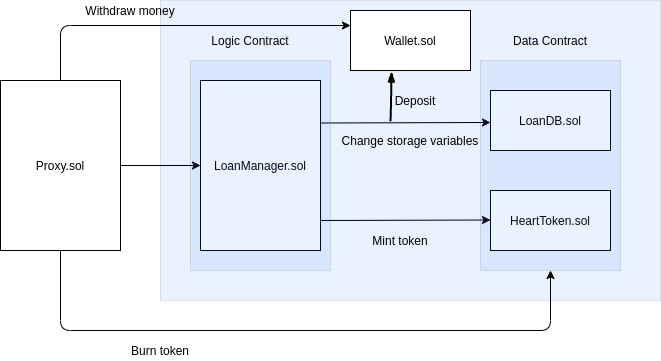

The diagram above was exported from draw.io. Its source (the exported page's mxGraphModel, read from the mxfile embedded in the PNG):
<mxGraphModel dx="1422" dy="866" grid="1" gridSize="10" guides="1" tooltips="1" connect="1" arrows="1" fold="1" page="1" pageScale="1" pageWidth="827" pageHeight="1169" math="0" shadow="0">
  <root>
    <mxCell id="WIyWlLk6GJQsqaUBKTNV-0" />
    <mxCell id="WIyWlLk6GJQsqaUBKTNV-1" parent="WIyWlLk6GJQsqaUBKTNV-0" />
    <mxCell id="j7aj3oURkZVmbyK6gTkG-16" value="" style="rounded=0;whiteSpace=wrap;html=1;gradientColor=none;fillColor=#3B83FF;opacity=10;" vertex="1" parent="WIyWlLk6GJQsqaUBKTNV-1">
      <mxGeometry x="210" y="200" width="500" height="300" as="geometry" />
    </mxCell>
    <mxCell id="j7aj3oURkZVmbyK6gTkG-12" value="Proxy.sol" style="rounded=0;whiteSpace=wrap;html=1;" vertex="1" parent="WIyWlLk6GJQsqaUBKTNV-1">
      <mxGeometry x="50" y="280" width="120" height="170" as="geometry" />
    </mxCell>
    <mxCell id="j7aj3oURkZVmbyK6gTkG-13" value="LoanManager.sol" style="rounded=0;whiteSpace=wrap;html=1;" vertex="1" parent="WIyWlLk6GJQsqaUBKTNV-1">
      <mxGeometry x="250" y="280" width="120" height="170" as="geometry" />
    </mxCell>
    <mxCell id="j7aj3oURkZVmbyK6gTkG-14" value="HeartToken.sol" style="rounded=0;whiteSpace=wrap;html=1;" vertex="1" parent="WIyWlLk6GJQsqaUBKTNV-1">
      <mxGeometry x="540" y="390" width="120" height="60" as="geometry" />
    </mxCell>
    <mxCell id="j7aj3oURkZVmbyK6gTkG-15" value="LoanDB.sol" style="rounded=0;whiteSpace=wrap;html=1;" vertex="1" parent="WIyWlLk6GJQsqaUBKTNV-1">
      <mxGeometry x="540" y="290" width="120" height="60" as="geometry" />
    </mxCell>
    <mxCell id="j7aj3oURkZVmbyK6gTkG-18" value="Wallet.sol" style="rounded=0;whiteSpace=wrap;html=1;" vertex="1" parent="WIyWlLk6GJQsqaUBKTNV-1">
      <mxGeometry x="400" y="210" width="120" height="60" as="geometry" />
    </mxCell>
    <mxCell id="j7aj3oURkZVmbyK6gTkG-19" value="" style="endArrow=classic;html=1;exitX=1;exitY=0.5;exitDx=0;exitDy=0;entryX=0;entryY=0.5;entryDx=0;entryDy=0;" edge="1" parent="WIyWlLk6GJQsqaUBKTNV-1" source="j7aj3oURkZVmbyK6gTkG-12" target="j7aj3oURkZVmbyK6gTkG-13">
      <mxGeometry width="50" height="50" relative="1" as="geometry">
        <mxPoint x="390" y="470" as="sourcePoint" />
        <mxPoint x="440" y="420" as="targetPoint" />
      </mxGeometry>
    </mxCell>
    <mxCell id="j7aj3oURkZVmbyK6gTkG-20" value="" style="endArrow=classic;html=1;exitX=1;exitY=0.25;exitDx=0;exitDy=0;" edge="1" parent="WIyWlLk6GJQsqaUBKTNV-1" source="j7aj3oURkZVmbyK6gTkG-13">
      <mxGeometry width="50" height="50" relative="1" as="geometry">
        <mxPoint x="390" y="470" as="sourcePoint" />
        <mxPoint x="540" y="322" as="targetPoint" />
      </mxGeometry>
    </mxCell>
    <mxCell id="j7aj3oURkZVmbyK6gTkG-21" value="" style="endArrow=classic;html=1;exitX=1;exitY=0.25;exitDx=0;exitDy=0;" edge="1" parent="WIyWlLk6GJQsqaUBKTNV-1">
      <mxGeometry width="50" height="50" relative="1" as="geometry">
        <mxPoint x="370" y="420" as="sourcePoint" />
        <mxPoint x="540" y="419.5" as="targetPoint" />
      </mxGeometry>
    </mxCell>
    <mxCell id="j7aj3oURkZVmbyK6gTkG-22" value="" style="rounded=0;comic=1;strokeWidth=2;endArrow=blockThin;html=1;fontFamily=Comic Sans MS;fontStyle=1;entryX=0.342;entryY=1.017;entryDx=0;entryDy=0;entryPerimeter=0;" edge="1" parent="WIyWlLk6GJQsqaUBKTNV-1" target="j7aj3oURkZVmbyK6gTkG-18">
      <mxGeometry width="50" height="50" relative="1" as="geometry">
        <mxPoint x="440" y="320" as="sourcePoint" />
        <mxPoint x="440" y="420" as="targetPoint" />
      </mxGeometry>
    </mxCell>
    <mxCell id="j7aj3oURkZVmbyK6gTkG-23" value="" style="rounded=0;whiteSpace=wrap;html=1;fillColor=#3B83FF;gradientColor=none;opacity=10;" vertex="1" parent="WIyWlLk6GJQsqaUBKTNV-1">
      <mxGeometry x="530" y="260" width="140" height="210" as="geometry" />
    </mxCell>
    <mxCell id="j7aj3oURkZVmbyK6gTkG-24" value="" style="rounded=0;whiteSpace=wrap;html=1;fillColor=#3B83FF;gradientColor=none;opacity=10;" vertex="1" parent="WIyWlLk6GJQsqaUBKTNV-1">
      <mxGeometry x="240" y="260" width="140" height="210" as="geometry" />
    </mxCell>
    <mxCell id="j7aj3oURkZVmbyK6gTkG-25" value="Data Contract" style="text;html=1;strokeColor=none;fillColor=none;align=center;verticalAlign=middle;whiteSpace=wrap;rounded=0;opacity=10;" vertex="1" parent="WIyWlLk6GJQsqaUBKTNV-1">
      <mxGeometry x="550" y="230" width="100" height="20" as="geometry" />
    </mxCell>
    <mxCell id="j7aj3oURkZVmbyK6gTkG-26" value="Logic Contract" style="text;html=1;strokeColor=none;fillColor=none;align=center;verticalAlign=middle;whiteSpace=wrap;rounded=0;opacity=10;" vertex="1" parent="WIyWlLk6GJQsqaUBKTNV-1">
      <mxGeometry x="250" y="230" width="100" height="20" as="geometry" />
    </mxCell>
    <mxCell id="j7aj3oURkZVmbyK6gTkG-28" value="" style="endArrow=classic;html=1;exitX=0.5;exitY=0;exitDx=0;exitDy=0;entryX=0;entryY=0.25;entryDx=0;entryDy=0;" edge="1" parent="WIyWlLk6GJQsqaUBKTNV-1" source="j7aj3oURkZVmbyK6gTkG-12" target="j7aj3oURkZVmbyK6gTkG-18">
      <mxGeometry width="50" height="50" relative="1" as="geometry">
        <mxPoint x="130" y="230" as="sourcePoint" />
        <mxPoint x="180" y="180" as="targetPoint" />
        <Array as="points">
          <mxPoint x="110" y="225" />
        </Array>
      </mxGeometry>
    </mxCell>
    <mxCell id="j7aj3oURkZVmbyK6gTkG-29" value="Withdraw money" style="text;html=1;strokeColor=none;fillColor=none;align=center;verticalAlign=middle;whiteSpace=wrap;rounded=0;opacity=10;" vertex="1" parent="WIyWlLk6GJQsqaUBKTNV-1">
      <mxGeometry x="130" y="200" width="100" height="20" as="geometry" />
    </mxCell>
    <mxCell id="j7aj3oURkZVmbyK6gTkG-30" value="" style="endArrow=classic;html=1;exitX=0.5;exitY=1;exitDx=0;exitDy=0;entryX=0.5;entryY=1;entryDx=0;entryDy=0;" edge="1" parent="WIyWlLk6GJQsqaUBKTNV-1" source="j7aj3oURkZVmbyK6gTkG-12" target="j7aj3oURkZVmbyK6gTkG-23">
      <mxGeometry width="50" height="50" relative="1" as="geometry">
        <mxPoint x="270" y="630" as="sourcePoint" />
        <mxPoint x="320" y="580" as="targetPoint" />
        <Array as="points">
          <mxPoint x="110" y="530" />
          <mxPoint x="600" y="530" />
        </Array>
      </mxGeometry>
    </mxCell>
    <mxCell id="j7aj3oURkZVmbyK6gTkG-31" value="Burn token" style="text;html=1;strokeColor=none;fillColor=none;align=center;verticalAlign=middle;whiteSpace=wrap;rounded=0;opacity=10;" vertex="1" parent="WIyWlLk6GJQsqaUBKTNV-1">
      <mxGeometry x="160" y="540" width="100" height="20" as="geometry" />
    </mxCell>
    <mxCell id="j7aj3oURkZVmbyK6gTkG-32" value="Change storage variables" style="text;html=1;strokeColor=none;fillColor=none;align=center;verticalAlign=middle;whiteSpace=wrap;rounded=0;opacity=10;" vertex="1" parent="WIyWlLk6GJQsqaUBKTNV-1">
      <mxGeometry x="390" y="330" width="140" height="20" as="geometry" />
    </mxCell>
    <mxCell id="j7aj3oURkZVmbyK6gTkG-33" value="Mint token" style="text;html=1;strokeColor=none;fillColor=none;align=center;verticalAlign=middle;whiteSpace=wrap;rounded=0;opacity=10;" vertex="1" parent="WIyWlLk6GJQsqaUBKTNV-1">
      <mxGeometry x="380" y="430" width="140" height="20" as="geometry" />
    </mxCell>
    <mxCell id="j7aj3oURkZVmbyK6gTkG-35" value="Deposit" style="text;html=1;strokeColor=none;fillColor=none;align=center;verticalAlign=middle;whiteSpace=wrap;rounded=0;opacity=10;" vertex="1" parent="WIyWlLk6GJQsqaUBKTNV-1">
      <mxGeometry x="440" y="290" width="50" height="20" as="geometry" />
    </mxCell>
  </root>
</mxGraphModel>